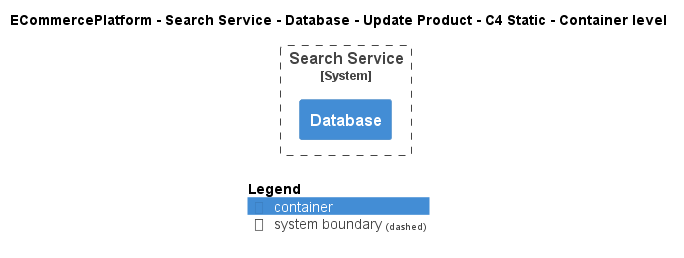

The diagram above was rendered by PlantUML. Its source (embedded in the PNG):
@startuml
!include ..\..\..\..\..\..\..\.c4s\C4_Container.puml

AddElementTag("c4interflow:lifecycle:new", $bgColor=green, $fontColor=#ffffff, $borderColor=green, $shadowing="False")
AddElementTag("c4interflow:lifecycle:changed", $bgColor=orange, $fontColor=#ffffff, $borderColor=orange, $shadowing="False")
AddElementTag("c4interflow:lifecycle:removed", $bgColor=red, $fontColor=#ffffff, $borderColor=red, $shadowing="False")

AddRelTag("c4interflow:lifecycle:new", $textColor=green, $lineColor=green)
AddRelTag("c4interflow:lifecycle:changed", $textColor=orange, $lineColor=orange)
AddRelTag("c4interflow:lifecycle:removed", $textColor=red, $lineColor=red)

SHOW_PERSON_PORTRAIT()
LAYOUT_TOP_DOWN()

skinparam linetype polyline

title ECommercePlatform - Search Service - Database - Update Product - C4 Static - Container level


System_Boundary(ECommercePlatform.SoftwareSystems.SearchService, "Search Service") {
    Container(ECommercePlatform.SoftwareSystems.SearchService.Containers.Database, "Database", "", "")
}



SHOW_LEGEND()
@enduml